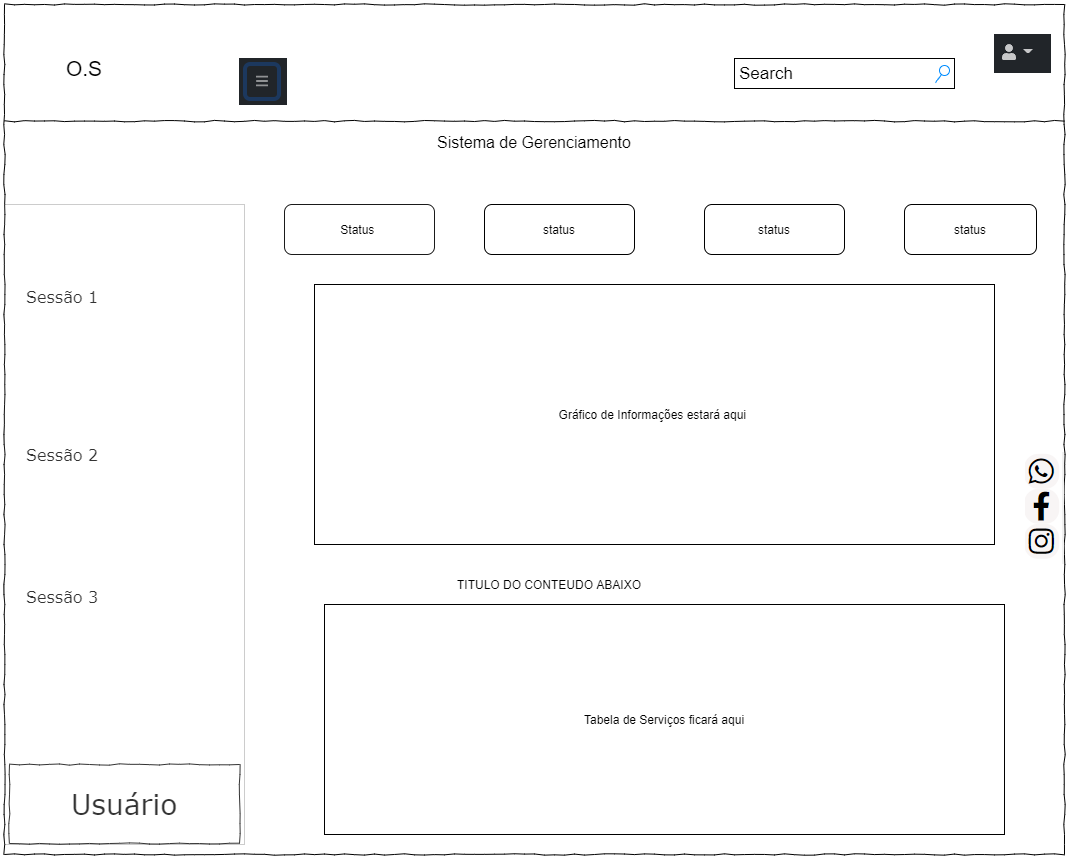

The diagram above was exported from draw.io. Its source (the exported page's mxGraphModel, read from the mxfile embedded in the PNG):
<mxGraphModel dx="987" dy="527" grid="1" gridSize="10" guides="1" tooltips="1" connect="1" arrows="1" fold="1" page="1" pageScale="1" pageWidth="1100" pageHeight="850" background="#ffffff" math="0" shadow="0">
  <root>
    <mxCell id="0" />
    <mxCell id="1" parent="0" />
    <mxCell id="677b7b8949515195-1" value="" style="whiteSpace=wrap;html=1;rounded=0;shadow=0;labelBackgroundColor=none;strokeWidth=1;fillColor=none;fontFamily=Verdana;fontSize=12;fontColor=#000000;align=center;comic=1;" parent="1" vertex="1">
      <mxGeometry width="1060" height="850" as="geometry" />
    </mxCell>
    <mxCell id="677b7b8949515195-2" value="Usuário" style="whiteSpace=wrap;html=1;rounded=0;shadow=0;labelBackgroundColor=none;strokeWidth=1;fontFamily=Verdana;fontSize=28;align=center;comic=1;" parent="1" vertex="1">
      <mxGeometry x="5" y="760" width="230" height="79" as="geometry" />
    </mxCell>
    <mxCell id="677b7b8949515195-3" value="Search" style="strokeWidth=1;shadow=0;dashed=0;align=center;html=1;shape=mxgraph.mockup.forms.searchBox;mainText=;strokeColor2=#008cff;fontSize=17;align=left;spacingLeft=3;rounded=0;labelBackgroundColor=none;comic=1;" parent="1" vertex="1">
      <mxGeometry x="730" y="54" width="220" height="30" as="geometry" />
    </mxCell>
    <mxCell id="677b7b8949515195-9" value="" style="line;strokeWidth=1;html=1;rounded=0;shadow=0;labelBackgroundColor=none;fillColor=none;fontFamily=Verdana;fontSize=14;fontColor=#000000;align=center;comic=1;" parent="1" vertex="1">
      <mxGeometry y="111.64" width="1060" height="10" as="geometry" />
    </mxCell>
    <mxCell id="677b7b8949515195-11" value="&lt;font style=&quot;font-size: 16px&quot;&gt;Sessão 1&lt;/font&gt;" style="text;html=1;points=[];align=left;verticalAlign=top;spacingTop=-4;fontSize=14;fontFamily=Verdana" parent="1" vertex="1">
      <mxGeometry x="20" y="280" width="100" height="20" as="geometry" />
    </mxCell>
    <mxCell id="677b7b8949515195-12" value="&lt;font style=&quot;font-size: 16px&quot;&gt;Sessão 2&lt;/font&gt;" style="text;html=1;points=[];align=left;verticalAlign=top;spacingTop=-4;fontSize=14;fontFamily=Verdana" parent="1" vertex="1">
      <mxGeometry x="20" y="438" width="100" height="20" as="geometry" />
    </mxCell>
    <mxCell id="677b7b8949515195-14" value="&lt;font style=&quot;font-size: 16px&quot;&gt;Sessão 3&lt;/font&gt;" style="text;html=1;points=[];align=left;verticalAlign=top;spacingTop=-4;fontSize=14;fontFamily=Verdana" parent="1" vertex="1">
      <mxGeometry x="20" y="580" width="100" height="20" as="geometry" />
    </mxCell>
    <mxCell id="4KgV3Otvg2xs565ZaVTO-2" style="edgeStyle=orthogonalEdgeStyle;rounded=0;orthogonalLoop=1;jettySize=auto;html=1;exitX=0.5;exitY=1;exitDx=0;exitDy=0;" parent="1" source="677b7b8949515195-2" target="677b7b8949515195-2" edge="1">
      <mxGeometry relative="1" as="geometry" />
    </mxCell>
    <mxCell id="2sW0ZSQpOxSAMT6LEUAK-1" value="&lt;span style=&quot;font-size: 21px&quot;&gt;O.S&lt;/span&gt;" style="text;html=1;strokeColor=none;fillColor=none;align=center;verticalAlign=middle;whiteSpace=wrap;rounded=0;labelBackgroundColor=#FFFFFF;fontSize=7;" parent="1" vertex="1">
      <mxGeometry y="44" width="160" height="40" as="geometry" />
    </mxCell>
    <mxCell id="2sW0ZSQpOxSAMT6LEUAK-32" value="" style="rounded=0;whiteSpace=wrap;html=1;labelBackgroundColor=none;fontSize=7;fontColor=none;opacity=20;" parent="1" vertex="1">
      <mxGeometry y="200" width="240" height="640" as="geometry" />
    </mxCell>
    <mxCell id="2sW0ZSQpOxSAMT6LEUAK-33" value="" style="shape=image;verticalLabelPosition=bottom;labelBackgroundColor=#ffffff;verticalAlign=top;aspect=fixed;imageAspect=0;image=data:image/png,(base64 omitted: 3504 chars);" parent="1" vertex="1">
      <mxGeometry x="1021" y="448" width="39" height="112" as="geometry" />
    </mxCell>
    <mxCell id="hOqZ1MpUeNXPaHBurGTL-1" value="" style="shape=image;verticalLabelPosition=bottom;labelBackgroundColor=#ffffff;verticalAlign=top;aspect=fixed;imageAspect=0;image=data:image/png,(base64 omitted: 516 chars);" vertex="1" parent="1">
      <mxGeometry x="990" y="30" width="57" height="39" as="geometry" />
    </mxCell>
    <mxCell id="hOqZ1MpUeNXPaHBurGTL-2" value="" style="shape=image;verticalLabelPosition=bottom;labelBackgroundColor=#ffffff;verticalAlign=top;aspect=fixed;imageAspect=0;image=data:image/png,(base64 omitted: 724 chars);" vertex="1" parent="1">
      <mxGeometry x="235" y="54" width="48" height="47" as="geometry" />
    </mxCell>
    <mxCell id="hOqZ1MpUeNXPaHBurGTL-4" value="&lt;ol class=&quot;breadcrumb mb-4&quot; style=&quot;box-sizing: border-box ; padding: 0px ; margin-top: 0px ; display: flex ; list-style: none ; font-size: 16px ; background-color: rgb(255 , 255 , 255) ; margin-bottom: 1.5rem&quot;&gt;&lt;li class=&quot;breadcrumb-item active&quot; style=&quot;box-sizing: border-box&quot;&gt;Sistema de Gerenciamento&lt;/li&gt;&lt;/ol&gt;" style="text;html=1;strokeColor=none;fillColor=none;align=center;verticalAlign=middle;whiteSpace=wrap;rounded=0;" vertex="1" parent="1">
      <mxGeometry x="370" y="140" width="320" height="20" as="geometry" />
    </mxCell>
    <mxCell id="hOqZ1MpUeNXPaHBurGTL-6" value="Status&amp;nbsp;" style="rounded=1;whiteSpace=wrap;html=1;strokeColor=#1A1A1A;" vertex="1" parent="1">
      <mxGeometry x="280" y="200" width="150" height="50" as="geometry" />
    </mxCell>
    <mxCell id="hOqZ1MpUeNXPaHBurGTL-7" value="status" style="rounded=1;whiteSpace=wrap;html=1;strokeColor=#000000;" vertex="1" parent="1">
      <mxGeometry x="480" y="200" width="150" height="50" as="geometry" />
    </mxCell>
    <mxCell id="hOqZ1MpUeNXPaHBurGTL-8" value="status" style="rounded=1;whiteSpace=wrap;html=1;strokeColor=#000000;" vertex="1" parent="1">
      <mxGeometry x="700" y="200" width="140" height="50" as="geometry" />
    </mxCell>
    <mxCell id="hOqZ1MpUeNXPaHBurGTL-9" value="status" style="rounded=1;whiteSpace=wrap;html=1;strokeColor=#000000;" vertex="1" parent="1">
      <mxGeometry x="900" y="200" width="132" height="50" as="geometry" />
    </mxCell>
    <mxCell id="hOqZ1MpUeNXPaHBurGTL-10" value="Gráfico de Informações estará aqui&amp;nbsp;" style="rounded=0;whiteSpace=wrap;html=1;strokeColor=#000000;" vertex="1" parent="1">
      <mxGeometry x="310" y="280" width="680" height="260" as="geometry" />
    </mxCell>
    <mxCell id="hOqZ1MpUeNXPaHBurGTL-14" value="&lt;span&gt;Tabela de Serviços ficará aqui&lt;/span&gt;" style="rounded=0;whiteSpace=wrap;html=1;strokeColor=#000000;" vertex="1" parent="1">
      <mxGeometry x="320" y="600" width="680" height="230" as="geometry" />
    </mxCell>
    <mxCell id="hOqZ1MpUeNXPaHBurGTL-15" value="TITULO DO CONTEUDO ABAIXO" style="text;html=1;strokeColor=none;fillColor=none;align=center;verticalAlign=middle;whiteSpace=wrap;rounded=0;" vertex="1" parent="1">
      <mxGeometry x="420" y="570" width="250" height="20" as="geometry" />
    </mxCell>
  </root>
</mxGraphModel>